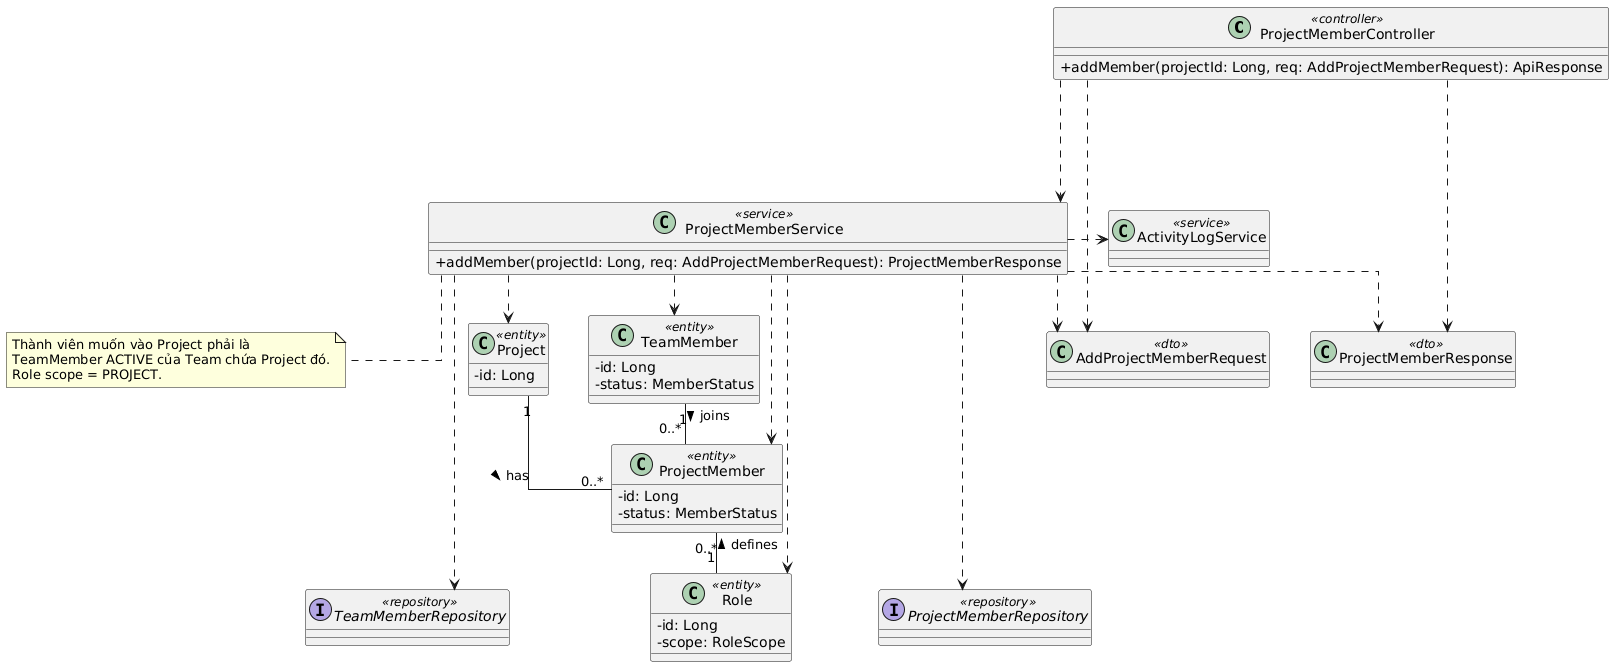

The diagram above was rendered by PlantUML. Its source (embedded in the PNG):
@startuml
top to bottom direction
skinparam linetype ortho
skinparam classAttributeIconSize 0
skinparam nodesep 40
skinparam ranksep 40

class ProjectMemberController <<controller>> {
  +addMember(projectId: Long, req: AddProjectMemberRequest): ApiResponse
}
class ProjectMemberService <<service>> {
  +addMember(projectId: Long, req: AddProjectMemberRequest): ProjectMemberResponse
}
class ActivityLogService <<service>>

interface ProjectMemberRepository <<repository>>
interface TeamMemberRepository <<repository>>

class Project <<entity>> {
  -id: Long
}
class TeamMember <<entity>> {
  -id: Long
  -status: MemberStatus
}
class ProjectMember <<entity>> {
  -id: Long
  -status: MemberStatus
}
class Role <<entity>> {
  -id: Long
  -scope: RoleScope
}

class AddProjectMemberRequest <<dto>>
class ProjectMemberResponse <<dto>>

' Luồng chính
ProjectMemberController ..down..> ProjectMemberService
ProjectMemberService ..down..> ProjectMemberRepository
ProjectMemberService ..down..> TeamMemberRepository
ProjectMemberService ..right..> ActivityLogService

' Quan hệ Entity
Project "1" -down- "0..*" ProjectMember : has >
TeamMember "1" -down- "0..*" ProjectMember : joins >
Role "1" -up- "0..*" ProjectMember : defines >

' Liên kết phụ thuộc (Dependency)
ProjectMemberController ..> AddProjectMemberRequest
ProjectMemberController ..> ProjectMemberResponse
ProjectMemberService ..> AddProjectMemberRequest
ProjectMemberService ..> ProjectMemberResponse
ProjectMemberService ..> ProjectMember
ProjectMemberService ..> Project
ProjectMemberService ..> TeamMember
ProjectMemberService ..> Role

note bottom of ProjectMemberService
  Thành viên muốn vào Project phải là 
  TeamMember ACTIVE của Team chứa Project đó.
  Role scope = PROJECT.
end note
@enduml